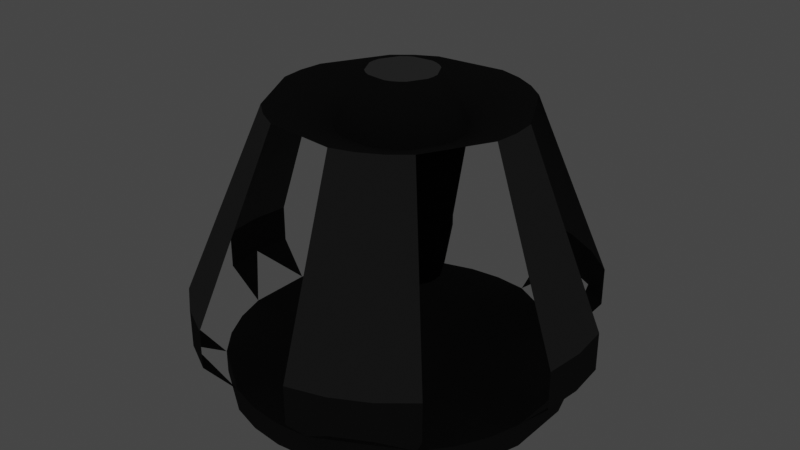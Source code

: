 # Source: Lantern_1.blend  (saved by Blender 3.6.11; exported with 4.5.12 LTS)
import bpy
from mathutils import Matrix  # noqa: F401  (used for matrix-valued properties, if any)

bpy.ops.wm.read_factory_settings(use_empty=True)
scene = bpy.context.scene
scene.name = 'Scene'

# ---- collections
col_collection = bpy.data.collections.new('Collection'); scene.collection.children.link(col_collection)

# ---- images (referenced by path relative to the original .blend; pixels are not part of the script)
import os
ASSET_DIR = os.environ.get("B2B_ASSET_DIR", "")  # directory of the original .blend (textures are referenced by path, not embedded)
HERE = os.path.dirname(os.path.abspath(__file__))  # packed textures are extracted next to this script under _unpacked/

def load_image(name, relpath, width, height, colorspace="sRGB"):
    """Load a texture the original file referenced (path relative to the .blend, or extracted next to this script)."""
    p = next((c for c in (os.path.join(HERE, relpath), os.path.join(ASSET_DIR, relpath)) if relpath and os.path.exists(c)), "")
    if p:
        img = bpy.data.images.load(p, check_existing=True)
        img.name = name
    else:  # same state as the original file: an image datablock whose file is absent (Cycles renders it pink)
        img = bpy.data.images.new(name, width, height)
        img.source = "FILE"
        img.filepath = "//" + (relpath or name)
    img.colorspace_settings.name = colorspace
    return img
img_imphenziapalette01_png_002 = load_image('ImphenziaPalette01.png.002', '_unpacked/ImphenziaPalette01.a051ed64.png', 8, 8, 'sRGB')

# ---- materials (node trees are filled in below, after node groups)
mat_skin = bpy.data.materials.new('Skin')
mat_skin.use_transparent_shadow = False

# ---- material node trees
mat_skin.use_nodes = True; mat_skin.node_tree.nodes.clear()
_N = mat_skin.node_tree.nodes; _L = mat_skin.node_tree.links
n0 = _N.new('ShaderNodeBsdfPrincipled'); n0.name = 'Principled BSDF'; n0.location = (10, 300)
n0.distribution = 'GGX'
n0.subsurface_method = 'RANDOM_WALK_SKIN'
n0.inputs[2].default_value = 0.319
n0.inputs[3].default_value = 1.0
n0.inputs[27].default_value = (0.0, 0.0, 0.0, 1.0)
n0.inputs[28].default_value = 1.0
n1 = _N.new('ShaderNodeOutputMaterial'); n1.name = 'Material Output'; n1.location = (300, 300)
n2 = _N.new('ShaderNodeTexImage'); n2.name = 'Image Texture'; n2.location = (-313, 214)
n2.image = img_imphenziapalette01_png_002
n2.interpolation = 'Closest'
_L.new(n0.outputs[0], n1.inputs[0])
_L.new(n2.outputs[0], n0.inputs[0])
n1.is_active_output = True

# ---- world
world_world = bpy.data.worlds.new('World'); scene.world = world_world
world_world.use_nodes = True; world_world.node_tree.nodes.clear()
_N = world_world.node_tree.nodes; _L = world_world.node_tree.links
n0 = _N.new('ShaderNodeOutputWorld'); n0.name = 'World Output'; n0.location = (300, 300)
n1 = _N.new('ShaderNodeBackground'); n1.name = 'Background'; n1.location = (10, 300)
n1.inputs[0].default_value = (0.05088, 0.05088, 0.05088, 1.0)
_L.new(n1.outputs[0], n0.inputs[0])
n0.is_active_output = True
world_world.color = (0.05088, 0.05088, 0.05088)
world_world.use_sun_shadow = False
world_world.sun_shadow_jitter_overblur = 0.0

# ---- lights
light_point = bpy.data.lights.new('Point', 'POINT')
light_point.color = (1.0, 0.3472, 0.0)
light_point.transmission_factor = 0.0
light_point.energy = 42.2
light_point.shadow_maximum_resolution = 0.006
light_point.use_absolute_resolution = True

# ---- meshes
me_circle_001 = bpy.data.meshes.new('Circle.001')
me_circle_001.from_pydata([(-0.004019, 0.6901, -0.1388), (-0.1386, 0.6768, -0.1388), (-0.2681, 0.6375, -0.1388), (-0.4534, 0.6786, 0.0), (-0.492, 0.488, -0.1388), (-0.5778, 0.3834, -0.1388), (-0.6416, 0.2641, -0.1388), (-0.6808, 0.1346, -0.1388), (-0.8161, 0.0, 0.0), (-0.6808, -0.1346, -0.1388), (-0.6416, -0.2641, -0.1388), (-0.5778, -0.3834, -0.1388), (-0.492, -0.488, -0.1388), (-0.4534, -0.6786, 0.0), (-0.2681, -0.6375, -0.1388), (-0.1386, -0.6768, -0.1388), (-0.004019, -0.6901, -0.1388), (0.1306, -0.6768, -0.1388), (0.3123, -0.754, 0.0), (0.4534, -0.6786, 0.0), (0.4839, -0.488, -0.1388), (0.5698, -0.3834, -0.1388), (0.6335, -0.2641, -0.1388), (0.6728, -0.1346, -0.1388), (0.8161, 0.0, 0.0), (0.6728, 0.1346, -0.1388), (0.6335, 0.2641, -0.1388), (0.5698, 0.3834, -0.1388), (0.4839, 0.488, -0.1388), (0.4534, 0.6786, 0.0), (0.3123, 0.754, 0.0), (0.1306, 0.6768, -0.1388), (-0.3123, 0.754, 0.0), (-0.4534, 0.6786, 0.0), (-0.5771, 0.5771, 0.0), (-0.8004, 0.1592, 0.0), (-0.8161, 0.0, 0.0), (-0.8004, -0.1592, 0.0), (-0.5771, -0.5771, 0.0), (-0.4534, -0.6786, 0.0), (-0.3123, -0.754, 0.0), (0.1592, -0.8004, 0.0), (0.3123, -0.754, 0.0), (0.4534, -0.6786, 0.0), (0.5771, -0.5771, 0.0), (0.8004, -0.1592, 0.0), (0.8161, 0.0, 0.0), (0.8004, 0.1592, 0.0), (0.5771, 0.5771, 0.0), (0.4534, 0.6786, 0.0), (0.3123, 0.754, 0.0), (0.1592, 0.8004, 0.0), (-0.3123, 0.754, 0.1587), (-0.4534, 0.6786, 0.1587), (-0.5771, 0.5771, 0.1587), (-0.8004, 0.1592, 0.1587), (-0.8161, 0.0, 0.1587), (-0.8004, -0.1592, 0.1587), (-0.5771, -0.5771, 0.1587), (-0.4534, -0.6786, 0.1587), (-0.3123, -0.754, 0.1587), (0.1592, -0.8004, 0.1587), (0.3123, -0.754, 0.1587), (0.4534, -0.6786, 0.1587), (0.5771, -0.5771, 0.1587), (0.8004, -0.1592, 0.1587), (0.8161, 0.0, 0.1587), (0.8004, 0.1592, 0.1587), (0.5771, 0.5771, 0.1587), (0.4534, 0.6786, 0.1587), (0.3123, 0.754, 0.1587), (0.1592, 0.8004, 0.1587), (-0.1865, 0.465, 0.9068), (-0.2735, 0.4185, 0.9068), (-0.3498, 0.3559, 0.9068), (-0.4875, 0.09819, 0.9068), (-0.4972, -1.193e-06, 0.9068), (-0.4875, -0.09819, 0.9068), (-0.3498, -0.3559, 0.9068), (-0.2735, -0.4185, 0.9068), (-0.1865, -0.465, 0.9068), (0.1043, -0.4936, 0.9068), (0.1987, -0.465, 0.9068), (0.2857, -0.4185, 0.9068), (0.362, -0.3559, 0.9068), (0.4997, -0.09819, 0.9068), (0.5094, -1.193e-06, 0.9068), (0.4997, 0.09819, 0.9068), (0.362, 0.3559, 0.9068), (0.2857, 0.4185, 0.9068), (0.1987, 0.465, 0.9068), (0.1043, 0.4936, 0.9068), (-0.08479, 0.2313, 0.8165), (-0.1281, 0.2082, 0.8165), (-0.166, 0.1771, 0.8165), (-0.2346, 0.04885, 0.8165), (-0.2394, -3.839e-07, 0.8165), (-0.2346, -0.04885, 0.8165), (-0.166, -0.1771, 0.8165), (-0.1281, -0.2082, 0.8165), (-0.08479, -0.2313, 0.8165), (0.05989, -0.2456, 0.8165), (0.1069, -0.2313, 0.8165), (0.1502, -0.2082, 0.8165), (0.1881, -0.1771, 0.8165), (0.2566, -0.04885, 0.8165), (0.2614, -3.839e-07, 0.8165), (0.2566, 0.04885, 0.8165), (0.1881, 0.1771, 0.8165), (0.1502, 0.2082, 0.8165), (0.1069, 0.2313, 0.8165), (0.05989, 0.2456, 0.8165), (-0.06337, 0.1146, 1.024), (-0.03953, 0.1274, 1.024), (-0.08427, 0.0975, 1.024), (-0.1247, -3.644e-07, 1.024), (-0.122, 0.0269, 1.024), (-0.122, -0.0269, 1.024), (-0.06337, -0.1146, 1.024), (-0.08427, -0.0975, 1.024), (-0.03953, -0.1274, 1.024), (0.066, -0.1274, 1.024), (0.04013, -0.1352, 1.024), (0.08984, -0.1146, 1.024), (0.1107, -0.0975, 1.024), (0.1511, -3.644e-07, 1.024), (0.1485, -0.0269, 1.024), (0.1485, 0.0269, 1.024), (0.08984, 0.1146, 1.024), (0.1107, 0.0975, 1.024), (0.066, 0.1274, 1.024), (0.04013, 0.1352, 1.024), (-0.07685, 0.1341, 0.2205), (-0.04896, 0.149, 0.2205), (-0.1013, 0.1141, 0.2205), (-0.1485, -8.011e-07, 0.2205), (-0.1454, 0.03147, 0.2205), (-0.1454, -0.03147, 0.2205), (-0.07685, -0.1341, 0.2205), (-0.1013, -0.1141, 0.2205), (-0.04896, -0.149, 0.2205), (0.07451, -0.149, 0.2205), (0.04424, -0.1582, 0.2205), (0.1024, -0.1341, 0.2205), (0.1268, -0.1141, 0.2205), (0.1741, -8.011e-07, 0.2205), (0.171, -0.03147, 0.2205), (0.171, 0.03147, 0.2205), (0.1024, 0.1341, 0.2205), (0.1268, 0.1141, 0.2205), (0.07451, 0.149, 0.2205), (0.04424, 0.1582, 0.2205), (-0.1386, 0.6768, -0.2332), (-0.004019, 0.6901, -0.2332), (-0.2681, 0.6375, -0.2332), (-0.5778, 0.3834, -0.2332), (-0.492, 0.488, -0.2332), (-0.6416, 0.2641, -0.2332), (-0.6808, 0.1346, -0.2332), (-0.6416, -0.2641, -0.2332), (-0.6808, -0.1346, -0.2332), (-0.5778, -0.3834, -0.2332), (-0.492, -0.488, -0.2332), (-0.1386, -0.6768, -0.2332), (-0.2681, -0.6375, -0.2332), (-0.004019, -0.6901, -0.2332), (0.1306, -0.6768, -0.2332), (0.5698, -0.3834, -0.2332), (0.4839, -0.488, -0.2332), (0.6335, -0.2641, -0.2332), (0.6728, -0.1346, -0.2332), (0.6335, 0.2641, -0.2332), (0.6728, 0.1346, -0.2332), (0.5698, 0.3834, -0.2332), (0.4839, 0.488, -0.2332), (0.1306, 0.6768, -0.2332)], [], [(13, 39, 38, 12), (14, 40, 39, 13), (29, 49, 48, 28), (30, 50, 49, 29), (8, 36, 35, 7), (31, 51, 50, 30), (9, 37, 36, 8), (24, 46, 45, 23), (25, 47, 46, 24), (3, 33, 32, 2), (18, 42, 41, 17), (4, 34, 33, 3), (19, 43, 42, 18), (20, 44, 43, 19), (36, 56, 55, 35), (47, 67, 66, 46), (37, 57, 56, 36), (49, 69, 68, 48), (39, 59, 58, 38), (50, 70, 69, 49), (40, 60, 59, 39), (51, 71, 70, 50), (42, 62, 61, 41), (43, 63, 62, 42), (33, 53, 52, 32), (44, 64, 63, 43), (34, 54, 53, 33), (46, 66, 65, 45), (63, 83, 82, 62), (53, 73, 72, 52), (64, 84, 83, 63), (54, 74, 73, 53), (66, 86, 85, 65), (56, 76, 75, 55), (67, 87, 86, 66), (57, 77, 76, 56), (69, 89, 88, 68), (59, 79, 78, 58), (70, 90, 89, 69), (60, 80, 79, 59), (71, 91, 90, 70), (62, 82, 81, 61), (77, 97, 96, 76), (89, 109, 108, 88), (79, 99, 98, 78), (90, 110, 109, 89), (80, 100, 99, 79), (91, 111, 110, 90), (82, 102, 101, 81), (83, 103, 102, 82), (73, 93, 92, 72), (84, 104, 103, 83), (74, 94, 93, 73), (86, 106, 105, 85), (76, 96, 95, 75), (87, 107, 106, 86), (111, 91, 72, 92), (25, 26, 27, 28, 31, 0, 1, 2, 4, 5, 6, 7, 9, 10, 11, 12, 14, 15, 16, 17, 20, 21, 22, 23), (88, 108, 107, 87), (104, 84, 85, 105), (100, 80, 81, 101), (97, 77, 78, 98), (94, 74, 75, 95), (100, 101, 122, 120), (112, 114, 116, 115, 117, 119, 118, 120, 122, 121, 123, 124, 126, 125, 127, 129, 128, 130, 131, 113), (105, 106, 125, 126), (95, 96, 115, 116), (106, 107, 127, 125), (96, 97, 117, 115), (97, 98, 119, 117), (108, 109, 128, 129), (98, 99, 118, 119), (111, 92, 113, 131), (109, 110, 130, 128), (99, 100, 120, 118), (94, 95, 116, 114), (110, 111, 131, 130), (107, 108, 129, 127), (101, 102, 121, 122), (104, 105, 126, 124), (102, 103, 123, 121), (92, 93, 112, 113), (103, 104, 124, 123), (93, 94, 114, 112), (101, 100, 140, 142), (134, 132, 133, 151, 150, 148, 149, 147, 145, 146, 144, 143, 141, 142, 140, 138, 139, 137, 135, 136), (106, 105, 146, 145), (96, 95, 136, 135), (107, 106, 145, 147), (97, 96, 135, 137), (98, 97, 137, 139), (109, 108, 149, 148), (99, 98, 139, 138), (92, 111, 151, 133), (110, 109, 148, 150), (100, 99, 138, 140), (95, 94, 134, 136), (111, 110, 150, 151), (108, 107, 147, 149), (102, 101, 142, 141), (105, 104, 144, 146), (103, 102, 141, 143), (93, 92, 133, 132), (104, 103, 143, 144), (94, 93, 132, 134), (172, 170, 169, 167, 168, 166, 165, 163, 164, 162, 161, 159, 160, 158, 157, 155, 156, 154, 152, 153, 175, 174, 173, 171), (9, 160, 159, 10), (23, 170, 172, 25), (10, 159, 161, 11), (17, 166, 168, 20), (25, 172, 171, 26), (11, 161, 162, 12), (7, 158, 160, 9), (26, 171, 173, 27), (4, 156, 155, 5), (28, 174, 175, 31), (27, 173, 174, 28), (5, 155, 157, 6), (20, 168, 167, 21), (6, 157, 158, 7), (21, 167, 169, 22), (14, 164, 163, 15), (2, 154, 156, 4), (22, 169, 170, 23), (0, 153, 152, 1), (15, 163, 165, 16), (12, 162, 164, 14), (1, 152, 154, 2), (16, 165, 166, 17), (31, 175, 153, 0)])
_uv = me_circle_001.uv_layers.new(name='UVMap')
_uv.uv.foreach_set('vector', [0.823, 0.9432, 0.823, 0.9432, 0.823, 0.9432, 0.823, 0.9432, 0.823, 0.9432, 0.823, 0.9432, 0.823, 0.9432, 0.823, 0.9432, 0.823, 0.9432, 0.823, 0.9432, 0.823, 0.9432, 0.823, 0.9432, 0.823, 0.9432, 0.823, 0.9432, 0.823, 0.9432, 0.823, 0.9432, 0.823, 0.9432, 0.823, 0.9432, 0.823, 0.9432, 0.823, 0.9432, 0.823, 0.9432, 0.823, 0.9432, 0.823, 0.9432, 0.823, 0.9432, 0.823, 0.9432, 0.823, 0.9432, 0.823, 0.9432, 0.823, 0.9432, 0.823, 0.9432, 0.823, 0.9432, 0.823, 0.9432, 0.823, 0.9432, 0.823, 0.9432, 0.823, 0.9432, 0.823, 0.9432, 0.823, 0.9432, 0.823, 0.9432, 0.823, 0.9432, 0.823, 0.9432, 0.823, 0.9432, 0.823, 0.9432, 0.823, 0.9432, 0.823, 0.9432, 0.823, 0.9432, 0.823, 0.9432, 0.823, 0.9432, 0.823, 0.9432, 0.823, 0.9432, 0.823, 0.9432, 0.823, 0.9432, 0.823, 0.9432, 0.823, 0.9432, 0.823, 0.9432, 0.823, 0.9432, 0.823, 0.9432, 0.823, 0.9432, 0.823, 0.9432, 0.823, 0.9432, 0.823, 0.9432, 0.823, 0.9432, 0.823, 0.9432, 0.823, 0.9432, 0.823, 0.9432, 0.823, 0.9432, 0.823, 0.9432, 0.823, 0.9432, 0.823, 0.9432, 0.823, 0.9432, 0.823, 0.9432, 0.823, 0.9432, 0.823, 0.9432, 0.823, 0.9432, 0.823, 0.9432, 0.823, 0.9432, 0.823, 0.9432, 0.823, 0.9432, 0.823, 0.9432, 0.823, 0.9432, 0.823, 0.9432, 0.823, 0.9432, 0.823, 0.9432, 0.823, 0.9432, 0.823, 0.9432, 0.823, 0.9432, 0.823, 0.9432, 0.823, 0.9432, 0.823, 0.9432, 0.823, 0.9432, 0.823, 0.9432, 0.823, 0.9432, 0.823, 0.9432, 0.823, 0.9432, 0.823, 0.9432, 0.823, 0.9432, 0.823, 0.9432, 0.823, 0.9432, 0.823, 0.9432, 0.823, 0.9432, 0.823, 0.9432, 0.823, 0.9432, 0.823, 0.9432, 0.823, 0.9432, 0.823, 0.9432, 0.823, 0.9432, 0.823, 0.9432, 0.823, 0.9432, 0.823, 0.9432, 0.823, 0.9432, 0.823, 0.9432, 0.823, 0.9432, 0.823, 0.9432, 0.823, 0.9432, 0.685, 0.9494, 0.685, 0.9494, 0.685, 0.9494, 0.685, 0.9494, 0.685, 0.9494, 0.685, 0.9494, 0.685, 0.9494, 0.685, 0.9494, 0.685, 0.9494, 0.685, 0.9494, 0.685, 0.9494, 0.685, 0.9494, 0.685, 0.9494, 0.685, 0.9494, 0.685, 0.9494, 0.685, 0.9494, 0.685, 0.9494, 0.685, 0.9494, 0.685, 0.9494, 0.685, 0.9494, 0.685, 0.9494, 0.685, 0.9494, 0.685, 0.9494, 0.685, 0.9494, 0.685, 0.9494, 0.685, 0.9494, 0.685, 0.9494, 0.685, 0.9494, 0.685, 0.9494, 0.685, 0.9494, 0.685, 0.9494, 0.685, 0.9494, 0.685, 0.9494, 0.685, 0.9494, 0.685, 0.9494, 0.685, 0.9494, 0.685, 0.9494, 0.685, 0.9494, 0.685, 0.9494, 0.685, 0.9494, 0.685, 0.9494, 0.685, 0.9494, 0.685, 0.9494, 0.685, 0.9494, 0.685, 0.9494, 0.685, 0.9494, 0.685, 0.9494, 0.685, 0.9494, 0.685, 0.9494, 0.685, 0.9494, 0.685, 0.9494, 0.685, 0.9494, 0.685, 0.9494, 0.685, 0.9494, 0.685, 0.9494, 0.685, 0.9494, 0.823, 0.9432, 0.823, 0.9432, 0.823, 0.9432, 0.823, 0.9432, 0.823, 0.9432, 0.823, 0.9432, 0.823, 0.9432, 0.823, 0.9432, 0.823, 0.9432, 0.823, 0.9432, 0.823, 0.9432, 0.823, 0.9432, 0.823, 0.9432, 0.823, 0.9432, 0.823, 0.9432, 0.823, 0.9432, 0.823, 0.9432, 0.823, 0.9432, 0.823, 0.9432, 0.823, 0.9432, 0.823, 0.9432, 0.823, 0.9432, 0.823, 0.9432, 0.823, 0.9432, 0.823, 0.9432, 0.823, 0.9432, 0.823, 0.9432, 0.823, 0.9432, 0.823, 0.9432, 0.823, 0.9432, 0.823, 0.9432, 0.823, 0.9432, 0.823, 0.9432, 0.823, 0.9432, 0.823, 0.9432, 0.823, 0.9432, 0.823, 0.9432, 0.823, 0.9432, 0.823, 0.9432, 0.823, 0.9432, 0.823, 0.9432, 0.823, 0.9432, 0.823, 0.9432, 0.823, 0.9432, 0.823, 0.9432, 0.823, 0.9432, 0.823, 0.9432, 0.823, 0.9432, 0.823, 0.9432, 0.823, 0.9432, 0.823, 0.9432, 0.823, 0.9432, 0.823, 0.9432, 0.823, 0.9432, 0.823, 0.9432, 0.823, 0.9432, 0.823, 0.9432, 0.823, 0.9432, 0.823, 0.9432, 0.823, 0.9432, 0.823, 0.9432, 0.823, 0.9432, 0.823, 0.9432, 0.823, 0.9432, 0.823, 0.9432, 0.823, 0.9432, 0.823, 0.9432, 0.823, 0.9432, 0.823, 0.9432, 0.823, 0.9432, 0.823, 0.9432, 0.823, 0.9432, 0.823, 0.9432, 0.823, 0.9432, 0.823, 0.9432, 0.823, 0.9432, 0.823, 0.9432, 0.823, 0.9432, 0.823, 0.9432, 0.823, 0.9432, 0.823, 0.9432, 0.823, 0.9432, 0.823, 0.9432, 0.823, 0.9432, 0.823, 0.9432, 0.823, 0.9432, 0.823, 0.9432, 0.823, 0.9432, 0.823, 0.9432, 0.823, 0.9432, 0.823, 0.9432, 0.823, 0.9432, 0.823, 0.9432, 0.823, 0.9432, 0.823, 0.9432, 0.823, 0.9432, 0.823, 0.9432, 0.823, 0.9432, 0.823, 0.9432, 0.823, 0.9432, 0.823, 0.9432, 0.823, 0.9432, 0.823, 0.9432, 0.823, 0.9432, 0.823, 0.9432, 0.823, 0.9432, 0.823, 0.9432, 0.823, 0.9432, 0.5517, 0.9541, 0.5517, 0.9541, 0.5517, 0.9541, 0.5517, 0.9541, 0.5517, 0.9541, 0.5517, 0.9541, 0.5517, 0.9541, 0.5517, 0.9541, 0.5517, 0.9541, 0.5517, 0.9541, 0.5517, 0.9541, 0.5517, 0.9541, 0.5517, 0.9541, 0.5517, 0.9541, 0.5517, 0.9541, 0.5517, 0.9541, 0.5517, 0.9541, 0.5517, 0.9541, 0.5517, 0.9541, 0.5517, 0.9541, 0.823, 0.9432, 0.823, 0.9432, 0.823, 0.9432, 0.823, 0.9432, 0.823, 0.9432, 0.823, 0.9432, 0.823, 0.9432, 0.823, 0.9432, 0.823, 0.9432, 0.823, 0.9432, 0.823, 0.9432, 0.823, 0.9432, 0.823, 0.9432, 0.823, 0.9432, 0.823, 0.9432, 0.823, 0.9432, 0.823, 0.9432, 0.823, 0.9432, 0.823, 0.9432, 0.823, 0.9432, 0.823, 0.9432, 0.823, 0.9432, 0.823, 0.9432, 0.823, 0.9432, 0.823, 0.9432, 0.823, 0.9432, 0.823, 0.9432, 0.823, 0.9432, 0.823, 0.9432, 0.823, 0.9432, 0.823, 0.9432, 0.823, 0.9432, 0.823, 0.9432, 0.823, 0.9432, 0.823, 0.9432, 0.823, 0.9432, 0.823, 0.9432, 0.823, 0.9432, 0.823, 0.9432, 0.823, 0.9432, 0.823, 0.9432, 0.823, 0.9432, 0.823, 0.9432, 0.823, 0.9432, 0.823, 0.9432, 0.823, 0.9432, 0.823, 0.9432, 0.823, 0.9432, 0.823, 0.9432, 0.823, 0.9432, 0.823, 0.9432, 0.823, 0.9432, 0.823, 0.9432, 0.823, 0.9432, 0.823, 0.9432, 0.823, 0.9432, 0.823, 0.9432, 0.823, 0.9432, 0.823, 0.9432, 0.823, 0.9432, 0.823, 0.9432, 0.823, 0.9432, 0.823, 0.9432, 0.823, 0.9432, 0.823, 0.9432, 0.823, 0.9432, 0.823, 0.9432, 0.823, 0.9432, 0.823, 0.9432, 0.823, 0.9432, 0.823, 0.9432, 0.823, 0.9432, 0.823, 0.9432, 0.823, 0.9432, 0.823, 0.9432, 0.823, 0.9432, 0.9423, 0.9543, 0.9423, 0.9543, 0.9423, 0.9543, 0.9423, 0.9543, 0.0, 0.0, 0.0, 0.0, 0.0, 0.0, 0.0, 0.0, 0.0, 0.0, 0.0, 0.0, 0.0, 0.0, 0.0, 0.0, 0.0, 0.0, 0.0, 0.0, 0.0, 0.0, 0.0, 0.0, 0.0, 0.0, 0.0, 0.0, 0.0, 0.0, 0.0, 0.0, 0.0, 0.0, 0.0, 0.0, 0.0, 0.0, 0.0, 0.0, 0.9423, 0.9543, 0.9423, 0.9543, 0.9423, 0.9543, 0.9423, 0.9543, 0.9423, 0.9543, 0.9423, 0.9543, 0.9423, 0.9543, 0.9423, 0.9543, 0.9423, 0.9543, 0.9423, 0.9543, 0.9423, 0.9543, 0.9423, 0.9543, 0.9423, 0.9543, 0.9423, 0.9543, 0.9423, 0.9543, 0.9423, 0.9543, 0.9423, 0.9543, 0.9423, 0.9543, 0.9423, 0.9543, 0.9423, 0.9543, 0.9423, 0.9543, 0.9423, 0.9543, 0.9423, 0.9543, 0.9423, 0.9543, 0.9423, 0.9543, 0.9423, 0.9543, 0.9423, 0.9543, 0.9423, 0.9543, 0.9423, 0.9543, 0.9423, 0.9543, 0.9423, 0.9543, 0.9423, 0.9543, 0.9423, 0.9543, 0.9423, 0.9543, 0.9423, 0.9543, 0.9423, 0.9543, 0.9423, 0.9543, 0.9423, 0.9543, 0.9423, 0.9543, 0.9423, 0.9543, 0.9423, 0.9543, 0.9423, 0.9543, 0.9423, 0.9543, 0.9423, 0.9543, 0.9423, 0.9543, 0.9423, 0.9543, 0.9423, 0.9543, 0.9423, 0.9543, 0.9423, 0.9543, 0.9423, 0.9543, 0.9423, 0.9543, 0.9423, 0.9543, 0.9423, 0.9543, 0.9423, 0.9543, 0.9423, 0.9543, 0.9423, 0.9543, 0.9423, 0.9543, 0.9423, 0.9543, 0.9423, 0.9543, 0.9423, 0.9543, 0.9423, 0.9543, 0.9423, 0.9543, 0.9423, 0.9543, 0.9423, 0.9543, 0.9423, 0.9543, 0.9423, 0.9543, 0.9423, 0.9543, 0.9423, 0.9543, 0.9423, 0.9543, 0.9423, 0.9543, 0.9423, 0.9543, 0.9423, 0.9543, 0.9423, 0.9543, 0.9423, 0.9543, 0.9423, 0.9543, 0.9423, 0.9543, 0.823, 0.9432, 0.823, 0.9432, 0.823, 0.9432, 0.823, 0.9432, 0.823, 0.9432, 0.823, 0.9432, 0.823, 0.9432, 0.823, 0.9432, 0.823, 0.9432, 0.823, 0.9432, 0.823, 0.9432, 0.823, 0.9432, 0.823, 0.9432, 0.823, 0.9432, 0.823, 0.9432, 0.823, 0.9432, 0.823, 0.9432, 0.823, 0.9432, 0.823, 0.9432, 0.823, 0.9432, 0.823, 0.9432, 0.823, 0.9432, 0.823, 0.9432, 0.823, 0.9432, 0.823, 0.9432, 0.823, 0.9432, 0.823, 0.9432, 0.823, 0.9432, 0.823, 0.9432, 0.823, 0.9432, 0.823, 0.9432, 0.823, 0.9432, 0.823, 0.9432, 0.823, 0.9432, 0.823, 0.9432, 0.823, 0.9432, 0.823, 0.9432, 0.823, 0.9432, 0.823, 0.9432, 0.823, 0.9432, 0.823, 0.9432, 0.823, 0.9432, 0.823, 0.9432, 0.823, 0.9432, 0.823, 0.9432, 0.823, 0.9432, 0.823, 0.9432, 0.823, 0.9432, 0.823, 0.9432, 0.823, 0.9432, 0.823, 0.9432, 0.823, 0.9432, 0.823, 0.9432, 0.823, 0.9432, 0.823, 0.9432, 0.823, 0.9432, 0.823, 0.9432, 0.823, 0.9432, 0.823, 0.9432, 0.823, 0.9432, 0.823, 0.9432, 0.823, 0.9432, 0.823, 0.9432, 0.823, 0.9432, 0.823, 0.9432, 0.823, 0.9432, 0.823, 0.9432, 0.823, 0.9432, 0.823, 0.9432, 0.823, 0.9432, 0.823, 0.9432, 0.823, 0.9432, 0.823, 0.9432, 0.823, 0.9432, 0.823, 0.9432, 0.823, 0.9432, 0.823, 0.9432, 0.823, 0.9432, 0.823, 0.9432, 0.823, 0.9432, 0.823, 0.9432, 0.823, 0.9432, 0.823, 0.9432, 0.823, 0.9432, 0.823, 0.9432, 0.823, 0.9432, 0.823, 0.9432, 0.823, 0.9432, 0.823, 0.9432, 0.823, 0.9432, 0.823, 0.9432, 0.823, 0.9432, 0.823, 0.9432, 0.823, 0.9432, 0.823, 0.9432, 0.823, 0.9432, 0.823, 0.9432, 0.823, 0.9432, 0.823, 0.9432, 0.823, 0.9432, 0.823, 0.9432, 0.823, 0.9432, 0.823, 0.9432, 0.823, 0.9432, 0.823, 0.9432, 0.823, 0.9432, 0.823, 0.9432, 0.823, 0.9432, 0.823, 0.9432, 0.823, 0.9432, 0.823, 0.9432, 0.823, 0.9432, 0.823, 0.9432, 0.823, 0.9432, 0.823, 0.9432, 0.823, 0.9432, 0.823, 0.9432, 0.823, 0.9432, 0.823, 0.9432, 0.823, 0.9432])
me_circle_001.materials.append(mat_skin)
me_circle_001.update()

# ---- objects
ob_point = bpy.data.objects.new('Point', light_point)
ob_lantern = bpy.data.objects.new('Lantern', me_circle_001)

# ---- transforms, parenting, visibility, modifiers, constraints
ob_point.location = (1.332, 1.3, 1.065)
ob_lantern.location = (1.29, 1.195, 0.8116)

# ---- collection membership
col_collection.objects.link(ob_point)
col_collection.objects.link(ob_lantern)

# ---- scene / render settings (as saved in the file)
scene.frame_start = 1; scene.frame_end = 250; scene.frame_set(1)
scene.render.engine = 'BLENDER_EEVEE_NEXT'
scene.cycles.sampling_pattern = 'TABULATED_SOBOL'
scene.view_settings.view_transform = 'Filmic'
bpy.context.view_layer.update()

# ---- added for rendering (the .blend has no active camera): camera
cam_auto = bpy.data.cameras.new('AutoCamera')
cam_auto.lens = 50.0
cam_auto.sensor_width = 36.0
cam_auto.clip_end = 1000.0
ob_auto_camera = bpy.data.objects.new('AutoCamera', cam_auto)
scene.collection.objects.link(ob_auto_camera)
ob_auto_camera.location = (3.70404, -1.70176, 3.13857)
ob_auto_camera.rotation_euler = (1.09748, -7.21219e-08, 0.694738)
scene.camera = ob_auto_camera
bpy.context.view_layer.update()
